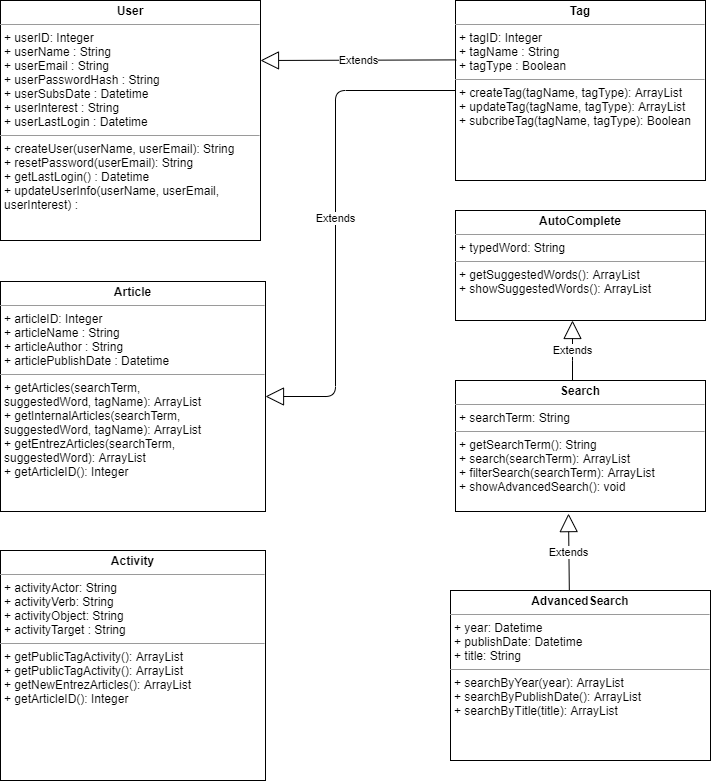

The diagram above was exported from draw.io. Its source (the exported page's mxGraphModel, read from the mxfile embedded in the PNG):
<mxGraphModel dx="1400" dy="816" grid="1" gridSize="10" guides="1" tooltips="1" connect="1" arrows="1" fold="1" page="1" pageScale="1" pageWidth="1169" pageHeight="827" math="0" shadow="0">
  <root>
    <mxCell id="P-x69IxPIiWtpx3ULAVC-0" />
    <mxCell id="P-x69IxPIiWtpx3ULAVC-1" parent="P-x69IxPIiWtpx3ULAVC-0" />
    <mxCell id="P-x69IxPIiWtpx3ULAVC-2" value="&lt;p style=&quot;margin: 0px ; margin-top: 4px ; text-align: center&quot;&gt;&lt;b&gt;Article&lt;/b&gt;&lt;/p&gt;&lt;hr size=&quot;1&quot;&gt;&lt;p style=&quot;margin: 0px ; margin-left: 4px&quot;&gt;+ articleID: Integer&lt;/p&gt;&lt;p style=&quot;margin: 0px ; margin-left: 4px&quot;&gt;+ articleName : String&lt;/p&gt;&lt;p style=&quot;margin: 0px ; margin-left: 4px&quot;&gt;+ articleAuthor : String&lt;/p&gt;&lt;p style=&quot;margin: 0px ; margin-left: 4px&quot;&gt;+ articlePublishDate : Datetime&lt;/p&gt;&lt;hr size=&quot;1&quot;&gt;&lt;p style=&quot;margin: 0px 0px 0px 4px&quot;&gt;+ getArticles(searchTerm,&lt;/p&gt;&lt;p style=&quot;margin: 0px 0px 0px 4px&quot;&gt;suggestedWord, tagName): ArrayList&lt;/p&gt;&lt;p style=&quot;margin: 0px ; margin-left: 4px&quot;&gt;+ getInternalArticles(searchTerm,&lt;/p&gt;&lt;p style=&quot;margin: 0px ; margin-left: 4px&quot;&gt;suggestedWord, tagName): ArrayList&lt;/p&gt;&lt;p style=&quot;margin: 0px ; margin-left: 4px&quot;&gt;+ getEntrezArticles(&lt;span&gt;searchTerm,&lt;/span&gt;&lt;/p&gt;&lt;p style=&quot;margin: 0px ; margin-left: 4px&quot;&gt;&lt;span&gt;suggestedWord&lt;/span&gt;): ArrayList&lt;/p&gt;&lt;p style=&quot;margin: 0px ; margin-left: 4px&quot;&gt;+ getArticleID(): Integer&lt;/p&gt;&lt;p style=&quot;margin: 0px ; margin-left: 4px&quot;&gt;&lt;br&gt;&lt;/p&gt;" style="verticalAlign=top;align=left;overflow=fill;fontSize=12;fontFamily=Helvetica;html=1;" parent="P-x69IxPIiWtpx3ULAVC-1" vertex="1">
      <mxGeometry x="255" y="311" width="265" height="230" as="geometry" />
    </mxCell>
    <mxCell id="P-x69IxPIiWtpx3ULAVC-3" value="&lt;p style=&quot;margin: 0px ; margin-top: 4px ; text-align: center&quot;&gt;&lt;b&gt;Tag&lt;/b&gt;&lt;/p&gt;&lt;hr size=&quot;1&quot;&gt;&lt;p style=&quot;margin: 0px ; margin-left: 4px&quot;&gt;+ tagID: Integer&lt;/p&gt;&lt;p style=&quot;margin: 0px ; margin-left: 4px&quot;&gt;+ tagName : String&lt;/p&gt;&lt;p style=&quot;margin: 0px ; margin-left: 4px&quot;&gt;+ tagType : Boolean&lt;/p&gt;&lt;hr size=&quot;1&quot;&gt;&lt;p style=&quot;margin: 0px ; margin-left: 4px&quot;&gt;+ createTag(tagName, tagType): ArrayList&lt;/p&gt;&lt;p style=&quot;margin: 0px ; margin-left: 4px&quot;&gt;+ updateTag(tagName, tagType): ArrayList&lt;/p&gt;&lt;p style=&quot;margin: 0px ; margin-left: 4px&quot;&gt;+ subcribeTag(tagName, tagType): Boolean&lt;/p&gt;" style="verticalAlign=top;align=left;overflow=fill;fontSize=12;fontFamily=Helvetica;html=1;" parent="P-x69IxPIiWtpx3ULAVC-1" vertex="1">
      <mxGeometry x="710" y="30" width="250" height="180" as="geometry" />
    </mxCell>
    <mxCell id="P-x69IxPIiWtpx3ULAVC-4" value="Extends" style="endArrow=block;endSize=16;endFill=0;html=1;entryX=1;entryY=0.5;entryDx=0;entryDy=0;edgeStyle=elbowEdgeStyle;" parent="P-x69IxPIiWtpx3ULAVC-1" source="P-x69IxPIiWtpx3ULAVC-3" target="P-x69IxPIiWtpx3ULAVC-2" edge="1">
      <mxGeometry width="160" relative="1" as="geometry">
        <mxPoint x="410" y="350" as="sourcePoint" />
        <mxPoint x="570" y="350" as="targetPoint" />
        <Array as="points">
          <mxPoint x="590" y="280" />
        </Array>
      </mxGeometry>
    </mxCell>
    <mxCell id="P-x69IxPIiWtpx3ULAVC-5" value="&lt;p style=&quot;margin: 0px ; margin-top: 4px ; text-align: center&quot;&gt;&lt;b&gt;User&lt;/b&gt;&lt;/p&gt;&lt;hr size=&quot;1&quot;&gt;&lt;p style=&quot;margin: 0px ; margin-left: 4px&quot;&gt;+ userID: Integer&lt;/p&gt;&lt;p style=&quot;margin: 0px ; margin-left: 4px&quot;&gt;+ userName : String&lt;/p&gt;&lt;p style=&quot;margin: 0px ; margin-left: 4px&quot;&gt;+ userEmail : String&lt;/p&gt;&lt;p style=&quot;margin: 0px ; margin-left: 4px&quot;&gt;+ userPasswordHash : String&lt;/p&gt;&lt;p style=&quot;margin: 0px ; margin-left: 4px&quot;&gt;+ userSubsDate : Datetime&lt;/p&gt;&lt;p style=&quot;margin: 0px ; margin-left: 4px&quot;&gt;+ userInterest : String&lt;/p&gt;&lt;p style=&quot;margin: 0px ; margin-left: 4px&quot;&gt;+ userLastLogin : Datetime&lt;/p&gt;&lt;hr size=&quot;1&quot;&gt;&lt;p style=&quot;margin: 0px ; margin-left: 4px&quot;&gt;+ createUser(userName, userEmail): String&lt;/p&gt;&lt;p style=&quot;margin: 0px ; margin-left: 4px&quot;&gt;+ resetPassword(userEmail): String&lt;/p&gt;&lt;p style=&quot;margin: 0px ; margin-left: 4px&quot;&gt;+ getLastLogin() : Datetime&lt;/p&gt;&lt;p style=&quot;margin: 0px ; margin-left: 4px&quot;&gt;+ updateUserInfo(userName, userEmail,&amp;nbsp;&lt;/p&gt;&lt;p style=&quot;margin: 0px ; margin-left: 4px&quot;&gt;userInterest) :&amp;nbsp;&lt;/p&gt;&lt;p style=&quot;margin: 0px ; margin-left: 4px&quot;&gt;&lt;br&gt;&lt;/p&gt;" style="verticalAlign=top;align=left;overflow=fill;fontSize=12;fontFamily=Helvetica;html=1;" parent="P-x69IxPIiWtpx3ULAVC-1" vertex="1">
      <mxGeometry x="255" y="30" width="260" height="240" as="geometry" />
    </mxCell>
    <mxCell id="P-x69IxPIiWtpx3ULAVC-8" value="&lt;p style=&quot;margin: 0px ; margin-top: 4px ; text-align: center&quot;&gt;&lt;b&gt;Search&lt;/b&gt;&lt;/p&gt;&lt;hr size=&quot;1&quot;&gt;&lt;p style=&quot;margin: 0px ; margin-left: 4px&quot;&gt;+ searchTerm: String&lt;/p&gt;&lt;hr size=&quot;1&quot;&gt;&lt;p style=&quot;margin: 0px ; margin-left: 4px&quot;&gt;&lt;span&gt;+ getSearchTerm(): String&lt;/span&gt;&lt;br&gt;&lt;/p&gt;&lt;p style=&quot;margin: 0px ; margin-left: 4px&quot;&gt;+ search(searchTerm): ArrayList&lt;/p&gt;&lt;p style=&quot;margin: 0px ; margin-left: 4px&quot;&gt;+ filterSearch(searchTerm): ArrayList&lt;/p&gt;&lt;p style=&quot;margin: 0px ; margin-left: 4px&quot;&gt;+ showAdvancedSearch(): void&lt;/p&gt;&lt;p style=&quot;margin: 0px ; margin-left: 4px&quot;&gt;&lt;br&gt;&lt;/p&gt;" style="verticalAlign=top;align=left;overflow=fill;fontSize=12;fontFamily=Helvetica;html=1;" parent="P-x69IxPIiWtpx3ULAVC-1" vertex="1">
      <mxGeometry x="710" y="410" width="250" height="131" as="geometry" />
    </mxCell>
    <mxCell id="P-x69IxPIiWtpx3ULAVC-11" value="&lt;p style=&quot;margin: 0px ; margin-top: 4px ; text-align: center&quot;&gt;&lt;b&gt;AdvancedSearch&lt;/b&gt;&lt;/p&gt;&lt;hr size=&quot;1&quot;&gt;&lt;p style=&quot;margin: 0px ; margin-left: 4px&quot;&gt;+ year: Datetime&lt;/p&gt;&lt;p style=&quot;margin: 0px ; margin-left: 4px&quot;&gt;+ publishDate: Datetime&lt;/p&gt;&lt;p style=&quot;margin: 0px ; margin-left: 4px&quot;&gt;+ title: String&lt;/p&gt;&lt;hr size=&quot;1&quot;&gt;&lt;p style=&quot;margin: 0px ; margin-left: 4px&quot;&gt;+ searchByYear(year): ArrayList&lt;/p&gt;&lt;p style=&quot;margin: 0px ; margin-left: 4px&quot;&gt;+ searchByPublishDate(): ArrayList&lt;/p&gt;&lt;p style=&quot;margin: 0px ; margin-left: 4px&quot;&gt;+ searchByTitle(title): ArrayList&lt;/p&gt;&lt;p style=&quot;margin: 0px ; margin-left: 4px&quot;&gt;&lt;br&gt;&lt;/p&gt;" style="verticalAlign=top;align=left;overflow=fill;fontSize=12;fontFamily=Helvetica;html=1;" parent="P-x69IxPIiWtpx3ULAVC-1" vertex="1">
      <mxGeometry x="705" y="620" width="260" height="170" as="geometry" />
    </mxCell>
    <mxCell id="P-x69IxPIiWtpx3ULAVC-14" value="Extends" style="endArrow=block;endSize=16;endFill=0;html=1;exitX=0.003;exitY=0.33;exitDx=0;exitDy=0;entryX=1;entryY=0.25;entryDx=0;entryDy=0;exitPerimeter=0;" parent="P-x69IxPIiWtpx3ULAVC-1" source="P-x69IxPIiWtpx3ULAVC-3" target="P-x69IxPIiWtpx3ULAVC-5" edge="1">
      <mxGeometry width="160" relative="1" as="geometry">
        <mxPoint x="600" y="280" as="sourcePoint" />
        <mxPoint x="760" y="280" as="targetPoint" />
      </mxGeometry>
    </mxCell>
    <mxCell id="P-x69IxPIiWtpx3ULAVC-19" value="Extends" style="endArrow=block;endSize=16;endFill=0;html=1;exitX=0.457;exitY=0;exitDx=0;exitDy=0;exitPerimeter=0;entryX=0.452;entryY=1.016;entryDx=0;entryDy=0;entryPerimeter=0;" parent="P-x69IxPIiWtpx3ULAVC-1" source="P-x69IxPIiWtpx3ULAVC-11" target="P-x69IxPIiWtpx3ULAVC-8" edge="1">
      <mxGeometry width="160" relative="1" as="geometry">
        <mxPoint x="910" y="590" as="sourcePoint" />
        <mxPoint x="830" y="450" as="targetPoint" />
      </mxGeometry>
    </mxCell>
    <mxCell id="MKeeXbAlVKVDWVrRQmqK-0" value="&lt;p style=&quot;margin: 0px ; margin-top: 4px ; text-align: center&quot;&gt;&lt;b&gt;AutoComplete&lt;/b&gt;&lt;/p&gt;&lt;hr size=&quot;1&quot;&gt;&lt;p style=&quot;margin: 0px ; margin-left: 4px&quot;&gt;+ typedWord: String&lt;/p&gt;&lt;hr size=&quot;1&quot;&gt;&lt;p style=&quot;margin: 0px ; margin-left: 4px&quot;&gt;+ getSuggestedWords(): ArrayList&lt;/p&gt;&lt;p style=&quot;margin: 0px ; margin-left: 4px&quot;&gt;+ showSuggestedWords(): ArrayList&lt;br&gt;&lt;/p&gt;&lt;p style=&quot;margin: 0px ; margin-left: 4px&quot;&gt;&lt;br&gt;&lt;/p&gt;&lt;p style=&quot;margin: 0px ; margin-left: 4px&quot;&gt;&lt;br&gt;&lt;/p&gt;" style="verticalAlign=top;align=left;overflow=fill;fontSize=12;fontFamily=Helvetica;html=1;" parent="P-x69IxPIiWtpx3ULAVC-1" vertex="1">
      <mxGeometry x="710" y="240" width="250" height="110" as="geometry" />
    </mxCell>
    <mxCell id="MKeeXbAlVKVDWVrRQmqK-2" value="Extends" style="endArrow=block;endSize=16;endFill=0;html=1;edgeStyle=elbowEdgeStyle;" parent="P-x69IxPIiWtpx3ULAVC-1" edge="1">
      <mxGeometry width="160" relative="1" as="geometry">
        <mxPoint x="827" y="410" as="sourcePoint" />
        <mxPoint x="827" y="350" as="targetPoint" />
        <Array as="points">
          <mxPoint x="827" y="380" />
        </Array>
      </mxGeometry>
    </mxCell>
    <mxCell id="ytuPSs9XWuZK9oO2Sle3-0" value="&lt;p style=&quot;margin: 0px ; margin-top: 4px ; text-align: center&quot;&gt;&lt;b&gt;Activity&lt;/b&gt;&lt;/p&gt;&lt;hr size=&quot;1&quot;&gt;&lt;p style=&quot;margin: 0px ; margin-left: 4px&quot;&gt;+ activityActor: String&lt;/p&gt;&lt;p style=&quot;margin: 0px ; margin-left: 4px&quot;&gt;+ activityVerb: String&lt;/p&gt;&lt;p style=&quot;margin: 0px ; margin-left: 4px&quot;&gt;+ activityObject: String&lt;/p&gt;&lt;p style=&quot;margin: 0px ; margin-left: 4px&quot;&gt;+ activityTarget : String&lt;/p&gt;&lt;hr size=&quot;1&quot;&gt;&lt;p style=&quot;margin: 0px 0px 0px 4px&quot;&gt;+ getPublicTagActivity()&lt;span&gt;: ArrayList&lt;/span&gt;&lt;/p&gt;&lt;p style=&quot;margin: 0px ; margin-left: 4px&quot;&gt;+ getPublicTagActivity()&lt;span&gt;: ArrayList&lt;/span&gt;&lt;/p&gt;&lt;p style=&quot;margin: 0px ; margin-left: 4px&quot;&gt;+ getNewEntrezArticles():&amp;nbsp;&lt;span&gt;ArrayList&lt;/span&gt;&lt;/p&gt;&lt;p style=&quot;margin: 0px ; margin-left: 4px&quot;&gt;+ getArticleID(): Integer&amp;nbsp;&lt;/p&gt;&lt;p style=&quot;margin: 0px ; margin-left: 4px&quot;&gt;&lt;br&gt;&lt;/p&gt;" style="verticalAlign=top;align=left;overflow=fill;fontSize=12;fontFamily=Helvetica;html=1;" parent="P-x69IxPIiWtpx3ULAVC-1" vertex="1">
      <mxGeometry x="255" y="580" width="265" height="230" as="geometry" />
    </mxCell>
  </root>
</mxGraphModel>